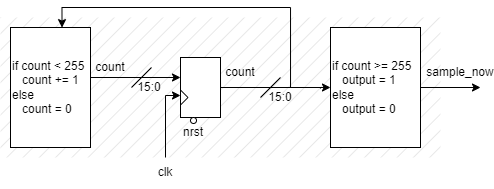

The diagram above was exported from draw.io. Its source (the exported page's mxGraphModel, read from the mxfile embedded in the PNG):
<mxGraphModel dx="835" dy="314" grid="1" gridSize="10" guides="1" tooltips="1" connect="1" arrows="1" fold="1" page="1" pageScale="1" pageWidth="850" pageHeight="1100" background="#ffffff" math="0" shadow="0">
  <root>
    <mxCell id="0" />
    <mxCell id="1" parent="0" />
    <mxCell id="19" value="" style="rounded=0;whiteSpace=wrap;html=1;fillStyle=hatch;strokeColor=none;fontColor=#000000;fillColor=#999999;strokeOpacity=100;fillOpacity=30;" parent="1" vertex="1">
      <mxGeometry x="20" y="260" width="440" height="140" as="geometry" />
    </mxCell>
    <mxCell id="9" style="edgeStyle=orthogonalEdgeStyle;rounded=0;html=1;exitX=0;exitY=0;exitDx=40;exitDy=20;exitPerimeter=0;entryX=0;entryY=0;entryDx=0;entryDy=60;entryPerimeter=0;strokeColor=#000000;" parent="1" source="2" target="5" edge="1">
      <mxGeometry relative="1" as="geometry">
        <Array as="points">
          <mxPoint x="240" y="330" />
        </Array>
      </mxGeometry>
    </mxCell>
    <mxCell id="2" value="" style="shadow=0;dashed=0;align=center;html=1;strokeWidth=1;shape=mxgraph.rtl.abstract.entity;left=,:clk;right=,:np;top=0;bottom=0;drawPins=0;snapToPoint=1;resizable=0;editable=1;fillColor=#FFFFFF;strokeColor=#000000;" parent="1" vertex="1">
      <mxGeometry x="200" y="300" width="40" height="60" as="geometry" />
    </mxCell>
    <mxCell id="4" style="edgeStyle=orthogonalEdgeStyle;html=1;rounded=0;strokeColor=#000000;" parent="1" source="3" edge="1">
      <mxGeometry relative="1" as="geometry">
        <mxPoint x="200" y="338" as="targetPoint" />
        <Array as="points">
          <mxPoint x="185" y="338" />
        </Array>
      </mxGeometry>
    </mxCell>
    <mxCell id="3" value="&lt;font color=&quot;#000000&quot;&gt;clk&lt;/font&gt;" style="text;html=1;strokeColor=none;fillColor=none;align=center;verticalAlign=middle;whiteSpace=wrap;rounded=0;" parent="1" vertex="1">
      <mxGeometry x="170" y="400" width="30" height="30" as="geometry" />
    </mxCell>
    <mxCell id="16" style="edgeStyle=orthogonalEdgeStyle;rounded=0;html=1;strokeColor=#000000;" parent="1" source="5" edge="1">
      <mxGeometry relative="1" as="geometry">
        <mxPoint x="500" y="330" as="targetPoint" />
      </mxGeometry>
    </mxCell>
    <mxCell id="5" value="&lt;font color=&quot;#000000&quot;&gt;if count &amp;gt;= 255&lt;br&gt;&amp;nbsp; &amp;nbsp;output = 1&lt;br&gt;else&lt;br&gt;&amp;nbsp; &amp;nbsp;output = 0&lt;br&gt;&lt;/font&gt;" style="shadow=0;dashed=0;align=left;html=1;strokeWidth=1;shape=mxgraph.rtl.abstract.entity;container=1;collapsible=0;kind=sequential;drawPins=0;left=3;right=2;bottom=0;top=0;fillStyle=solid;fillColor=#FFFFFF;strokeColor=#000000;" parent="1" vertex="1">
      <mxGeometry x="350" y="270" width="90" height="120" as="geometry" />
    </mxCell>
    <mxCell id="10" value="" style="ellipse;whiteSpace=wrap;html=1;aspect=fixed;fillColor=#FFFFFF;strokeColor=#000000;" parent="1" vertex="1">
      <mxGeometry x="210" y="360" width="6" height="6" as="geometry" />
    </mxCell>
    <mxCell id="11" value="&lt;font color=&quot;#000000&quot;&gt;nrst&lt;/font&gt;" style="text;html=1;strokeColor=none;fillColor=none;align=center;verticalAlign=middle;whiteSpace=wrap;rounded=0;" parent="1" vertex="1">
      <mxGeometry x="183" y="360" width="60" height="30" as="geometry" />
    </mxCell>
    <mxCell id="12" value="&lt;font color=&quot;#000000&quot;&gt;count&lt;/font&gt;" style="text;html=1;strokeColor=none;fillColor=none;align=center;verticalAlign=middle;whiteSpace=wrap;rounded=0;" parent="1" vertex="1">
      <mxGeometry x="230" y="300" width="60" height="30" as="geometry" />
    </mxCell>
    <mxCell id="13" value="" style="endArrow=none;html=1;rounded=0;strokeColor=#000000;" parent="1" edge="1">
      <mxGeometry width="50" height="50" relative="1" as="geometry">
        <mxPoint x="280" y="340" as="sourcePoint" />
        <mxPoint x="300" y="320" as="targetPoint" />
      </mxGeometry>
    </mxCell>
    <mxCell id="28" style="edgeStyle=orthogonalEdgeStyle;html=1;entryX=0.644;entryY=0.001;entryDx=0;entryDy=0;entryPerimeter=0;rounded=0;strokeColor=#000000;" edge="1" parent="1" target="23">
      <mxGeometry relative="1" as="geometry">
        <mxPoint x="340" y="331" as="sourcePoint" />
        <Array as="points">
          <mxPoint x="340" y="330" />
          <mxPoint x="310" y="330" />
          <mxPoint x="310" y="250" />
          <mxPoint x="81" y="250" />
        </Array>
      </mxGeometry>
    </mxCell>
    <mxCell id="14" value="&lt;font color=&quot;#000000&quot;&gt;15:0&lt;/font&gt;" style="text;html=1;strokeColor=none;fillColor=none;align=center;verticalAlign=middle;whiteSpace=wrap;rounded=0;" parent="1" vertex="1">
      <mxGeometry x="270" y="325" width="60" height="30" as="geometry" />
    </mxCell>
    <mxCell id="17" value="&lt;font color=&quot;#000000&quot;&gt;sample_now&lt;/font&gt;" style="text;html=1;strokeColor=none;fillColor=none;align=center;verticalAlign=middle;whiteSpace=wrap;rounded=0;" parent="1" vertex="1">
      <mxGeometry x="450" y="300" width="60" height="30" as="geometry" />
    </mxCell>
    <mxCell id="24" style="edgeStyle=orthogonalEdgeStyle;rounded=0;html=1;exitX=0.961;exitY=0.317;exitDx=0;exitDy=0;exitPerimeter=0;entryX=0;entryY=0;entryDx=0;entryDy=20;entryPerimeter=0;strokeColor=#000000;fontColor=#000000;" parent="1" source="23" target="2" edge="1">
      <mxGeometry relative="1" as="geometry">
        <Array as="points">
          <mxPoint x="107" y="320" />
        </Array>
      </mxGeometry>
    </mxCell>
    <mxCell id="23" value="&lt;font style=&quot;&quot; color=&quot;#000000&quot;&gt;if count &amp;lt; 255&lt;br&gt;&amp;nbsp; &amp;nbsp;count += 1&lt;br&gt;else&lt;br&gt;&amp;nbsp; &amp;nbsp;count = 0&lt;br&gt;&lt;/font&gt;" style="shadow=0;dashed=0;align=left;html=1;strokeWidth=1;shape=mxgraph.rtl.abstract.entity;container=1;collapsible=0;kind=sequential;drawPins=0;left=3;right=2;bottom=0;top=0;fillStyle=solid;fillColor=#FFFFFF;strokeColor=#000000;" parent="1" vertex="1">
      <mxGeometry x="30" y="270" width="80" height="120" as="geometry" />
    </mxCell>
    <mxCell id="25" value="&lt;font color=&quot;#000000&quot;&gt;count&lt;/font&gt;" style="text;html=1;strokeColor=none;fillColor=none;align=center;verticalAlign=middle;whiteSpace=wrap;rounded=0;" parent="1" vertex="1">
      <mxGeometry x="100" y="295" width="60" height="30" as="geometry" />
    </mxCell>
    <mxCell id="26" value="&lt;font color=&quot;#000000&quot;&gt;15:0&lt;/font&gt;" style="text;html=1;strokeColor=none;fillColor=none;align=center;verticalAlign=middle;whiteSpace=wrap;rounded=0;" parent="1" vertex="1">
      <mxGeometry x="139" y="315" width="60" height="30" as="geometry" />
    </mxCell>
    <mxCell id="27" value="" style="endArrow=none;html=1;rounded=0;strokeColor=#000000;" parent="1" edge="1">
      <mxGeometry width="50" height="50" relative="1" as="geometry">
        <mxPoint x="151" y="330" as="sourcePoint" />
        <mxPoint x="171" y="310" as="targetPoint" />
      </mxGeometry>
    </mxCell>
  </root>
</mxGraphModel>